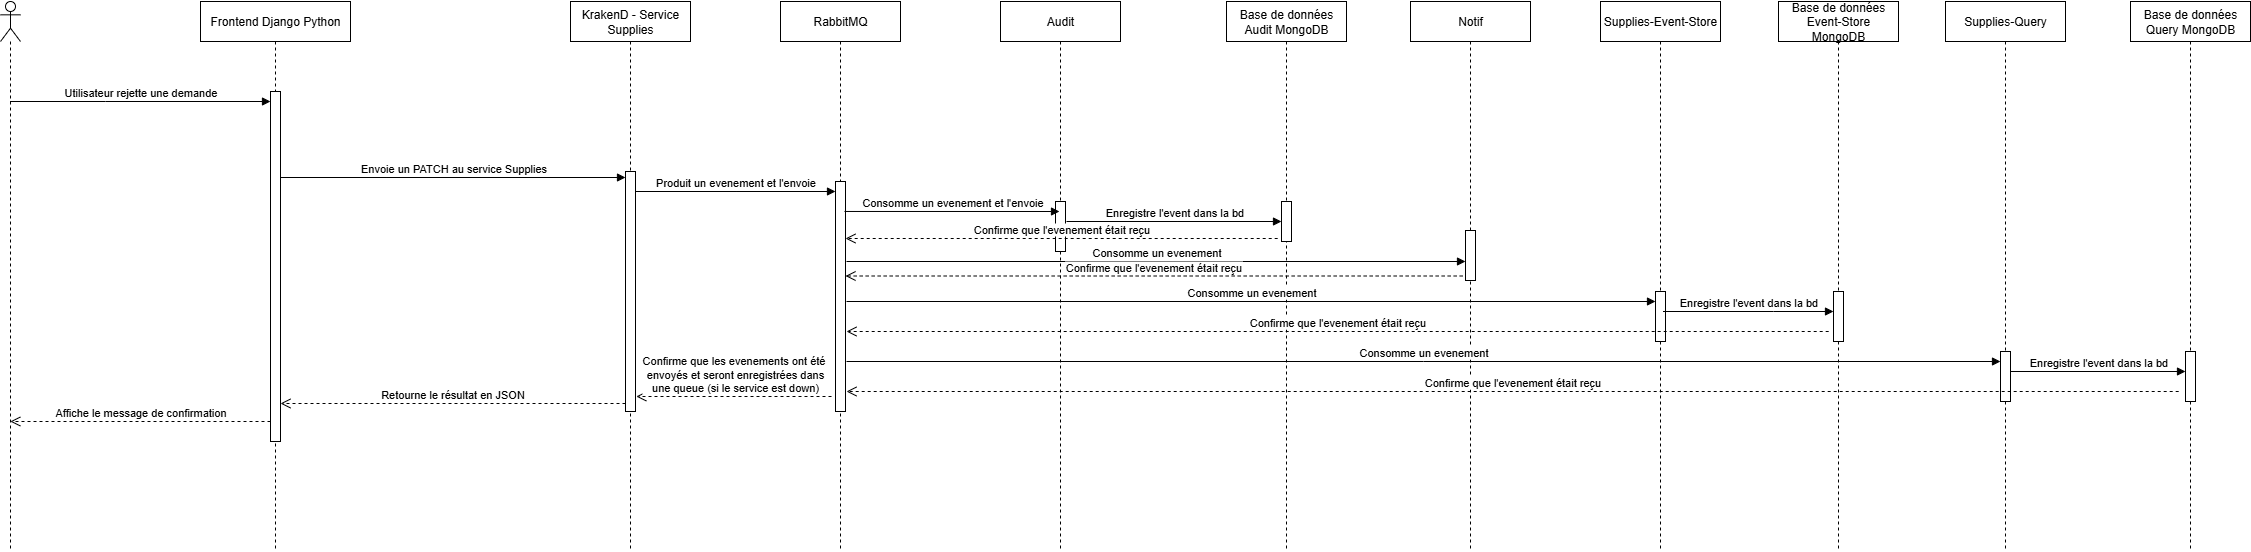

The diagram above was exported from draw.io. Its source (the exported page's mxGraphModel, read from the mxfile embedded in the PNG):
<mxGraphModel dx="1665" dy="757" grid="1" gridSize="10" guides="1" tooltips="1" connect="1" arrows="1" fold="1" page="1" pageScale="1" pageWidth="850" pageHeight="1100" math="0" shadow="0">
  <root>
    <mxCell id="0" />
    <mxCell id="1" parent="0" />
    <mxCell id="aM9ryv3xv72pqoxQDRHE-5" value="Frontend Django Python" style="shape=umlLifeline;perimeter=lifelinePerimeter;whiteSpace=wrap;html=1;container=0;dropTarget=0;collapsible=0;recursiveResize=0;outlineConnect=0;portConstraint=eastwest;newEdgeStyle={&quot;edgeStyle&quot;:&quot;elbowEdgeStyle&quot;,&quot;elbow&quot;:&quot;vertical&quot;,&quot;curved&quot;:0,&quot;rounded&quot;:0};" parent="1" vertex="1">
      <mxGeometry x="260" y="30" width="150" height="550" as="geometry" />
    </mxCell>
    <mxCell id="aM9ryv3xv72pqoxQDRHE-6" value="" style="html=1;points=[];perimeter=orthogonalPerimeter;outlineConnect=0;targetShapes=umlLifeline;portConstraint=eastwest;newEdgeStyle={&quot;edgeStyle&quot;:&quot;elbowEdgeStyle&quot;,&quot;elbow&quot;:&quot;vertical&quot;,&quot;curved&quot;:0,&quot;rounded&quot;:0};" parent="aM9ryv3xv72pqoxQDRHE-5" vertex="1">
      <mxGeometry x="70" y="90" width="10" height="350" as="geometry" />
    </mxCell>
    <mxCell id="aM9ryv3xv72pqoxQDRHE-7" value="Utilisateur rejette une demande" style="html=1;verticalAlign=bottom;endArrow=block;edgeStyle=elbowEdgeStyle;elbow=vertical;curved=0;rounded=0;" parent="1" source="00wRDX6nhMXzsEndpYq1-1" target="aM9ryv3xv72pqoxQDRHE-6" edge="1">
      <mxGeometry x="-0.0019" relative="1" as="geometry">
        <mxPoint x="80" y="130" as="sourcePoint" />
        <Array as="points">
          <mxPoint x="165" y="130" />
        </Array>
        <mxPoint x="300" y="130" as="targetPoint" />
        <mxPoint as="offset" />
      </mxGeometry>
    </mxCell>
    <mxCell id="00wRDX6nhMXzsEndpYq1-1" value="" style="shape=umlLifeline;perimeter=lifelinePerimeter;whiteSpace=wrap;html=1;container=1;dropTarget=0;collapsible=0;recursiveResize=0;outlineConnect=0;portConstraint=eastwest;newEdgeStyle={&quot;curved&quot;:0,&quot;rounded&quot;:0};participant=umlActor;" parent="1" vertex="1">
      <mxGeometry x="60" y="30" width="20" height="550" as="geometry" />
    </mxCell>
    <mxCell id="00wRDX6nhMXzsEndpYq1-3" value="KrakenD - Service Supplies" style="shape=umlLifeline;perimeter=lifelinePerimeter;whiteSpace=wrap;html=1;container=0;dropTarget=0;collapsible=0;recursiveResize=0;outlineConnect=0;portConstraint=eastwest;newEdgeStyle={&quot;edgeStyle&quot;:&quot;elbowEdgeStyle&quot;,&quot;elbow&quot;:&quot;vertical&quot;,&quot;curved&quot;:0,&quot;rounded&quot;:0};" parent="1" vertex="1">
      <mxGeometry x="630" y="30" width="120" height="550" as="geometry" />
    </mxCell>
    <mxCell id="00wRDX6nhMXzsEndpYq1-4" value="" style="html=1;points=[];perimeter=orthogonalPerimeter;outlineConnect=0;targetShapes=umlLifeline;portConstraint=eastwest;newEdgeStyle={&quot;edgeStyle&quot;:&quot;elbowEdgeStyle&quot;,&quot;elbow&quot;:&quot;vertical&quot;,&quot;curved&quot;:0,&quot;rounded&quot;:0};" parent="00wRDX6nhMXzsEndpYq1-3" vertex="1">
      <mxGeometry x="55" y="170" width="10" height="240" as="geometry" />
    </mxCell>
    <mxCell id="00wRDX6nhMXzsEndpYq1-5" value="RabbitMQ" style="shape=umlLifeline;perimeter=lifelinePerimeter;whiteSpace=wrap;html=1;container=0;dropTarget=0;collapsible=0;recursiveResize=0;outlineConnect=0;portConstraint=eastwest;newEdgeStyle={&quot;edgeStyle&quot;:&quot;elbowEdgeStyle&quot;,&quot;elbow&quot;:&quot;vertical&quot;,&quot;curved&quot;:0,&quot;rounded&quot;:0};" parent="1" vertex="1">
      <mxGeometry x="840" y="30" width="120" height="550" as="geometry" />
    </mxCell>
    <mxCell id="00wRDX6nhMXzsEndpYq1-6" value="" style="html=1;points=[];perimeter=orthogonalPerimeter;outlineConnect=0;targetShapes=umlLifeline;portConstraint=eastwest;newEdgeStyle={&quot;edgeStyle&quot;:&quot;elbowEdgeStyle&quot;,&quot;elbow&quot;:&quot;vertical&quot;,&quot;curved&quot;:0,&quot;rounded&quot;:0};" parent="00wRDX6nhMXzsEndpYq1-5" vertex="1">
      <mxGeometry x="55" y="180" width="10" height="230" as="geometry" />
    </mxCell>
    <mxCell id="00wRDX6nhMXzsEndpYq1-7" value="Base de données Audit MongoDB" style="shape=umlLifeline;perimeter=lifelinePerimeter;whiteSpace=wrap;html=1;container=0;dropTarget=0;collapsible=0;recursiveResize=0;outlineConnect=0;portConstraint=eastwest;newEdgeStyle={&quot;edgeStyle&quot;:&quot;elbowEdgeStyle&quot;,&quot;elbow&quot;:&quot;vertical&quot;,&quot;curved&quot;:0,&quot;rounded&quot;:0};" parent="1" vertex="1">
      <mxGeometry x="1286" y="30" width="120" height="550" as="geometry" />
    </mxCell>
    <mxCell id="00wRDX6nhMXzsEndpYq1-8" value="" style="html=1;points=[];perimeter=orthogonalPerimeter;outlineConnect=0;targetShapes=umlLifeline;portConstraint=eastwest;newEdgeStyle={&quot;edgeStyle&quot;:&quot;elbowEdgeStyle&quot;,&quot;elbow&quot;:&quot;vertical&quot;,&quot;curved&quot;:0,&quot;rounded&quot;:0};" parent="00wRDX6nhMXzsEndpYq1-7" vertex="1">
      <mxGeometry x="55" y="200" width="10" height="40" as="geometry" />
    </mxCell>
    <mxCell id="00wRDX6nhMXzsEndpYq1-10" value="Envoie un PATCH au service Supplies" style="html=1;verticalAlign=bottom;endArrow=block;edgeStyle=elbowEdgeStyle;elbow=vertical;curved=0;rounded=0;" parent="1" source="aM9ryv3xv72pqoxQDRHE-6" edge="1">
      <mxGeometry x="0.0029" relative="1" as="geometry">
        <mxPoint x="325" y="206" as="sourcePoint" />
        <Array as="points">
          <mxPoint x="445.51965517241376" y="206" />
        </Array>
        <mxPoint x="685" y="206" as="targetPoint" />
        <mxPoint as="offset" />
      </mxGeometry>
    </mxCell>
    <mxCell id="00wRDX6nhMXzsEndpYq1-11" value="Produit un evenement et l'envoie" style="html=1;verticalAlign=bottom;endArrow=block;edgeStyle=elbowEdgeStyle;elbow=vertical;curved=0;rounded=0;" parent="1" source="00wRDX6nhMXzsEndpYq1-4" target="00wRDX6nhMXzsEndpYq1-6" edge="1">
      <mxGeometry relative="1" as="geometry">
        <mxPoint x="710" y="220" as="sourcePoint" />
        <Array as="points">
          <mxPoint x="795.5196551724138" y="220" />
        </Array>
        <mxPoint x="955.1896551724137" y="220" as="targetPoint" />
      </mxGeometry>
    </mxCell>
    <mxCell id="00wRDX6nhMXzsEndpYq1-14" value="Retourne le résultat en JSON" style="html=1;verticalAlign=bottom;endArrow=open;dashed=1;endSize=8;edgeStyle=elbowEdgeStyle;elbow=vertical;curved=0;rounded=0;" parent="1" edge="1">
      <mxGeometry relative="1" as="geometry">
        <mxPoint x="340" y="432" as="targetPoint" />
        <Array as="points">
          <mxPoint x="530.3333333333333" y="432" />
        </Array>
        <mxPoint x="685" y="432" as="sourcePoint" />
      </mxGeometry>
    </mxCell>
    <mxCell id="00wRDX6nhMXzsEndpYq1-15" value="Affiche le message de confirmation" style="html=1;verticalAlign=bottom;endArrow=open;dashed=1;endSize=8;edgeStyle=elbowEdgeStyle;elbow=vertical;curved=0;rounded=0;" parent="1" edge="1">
      <mxGeometry relative="1" as="geometry">
        <mxPoint x="69.81034482758605" y="449.9999999999999" as="targetPoint" />
        <Array as="points">
          <mxPoint x="145.33333333333331" y="450" />
        </Array>
        <mxPoint x="330" y="450" as="sourcePoint" />
      </mxGeometry>
    </mxCell>
    <mxCell id="RMg12O4c-IMAl8gIh2xo-1" value="Base de données Event-Store MongoDB" style="shape=umlLifeline;perimeter=lifelinePerimeter;whiteSpace=wrap;html=1;container=0;dropTarget=0;collapsible=0;recursiveResize=0;outlineConnect=0;portConstraint=eastwest;newEdgeStyle={&quot;edgeStyle&quot;:&quot;elbowEdgeStyle&quot;,&quot;elbow&quot;:&quot;vertical&quot;,&quot;curved&quot;:0,&quot;rounded&quot;:0};" vertex="1" parent="1">
      <mxGeometry x="1838" y="30" width="120" height="550" as="geometry" />
    </mxCell>
    <mxCell id="RMg12O4c-IMAl8gIh2xo-2" value="" style="html=1;points=[];perimeter=orthogonalPerimeter;outlineConnect=0;targetShapes=umlLifeline;portConstraint=eastwest;newEdgeStyle={&quot;edgeStyle&quot;:&quot;elbowEdgeStyle&quot;,&quot;elbow&quot;:&quot;vertical&quot;,&quot;curved&quot;:0,&quot;rounded&quot;:0};" vertex="1" parent="RMg12O4c-IMAl8gIh2xo-1">
      <mxGeometry x="55" y="290" width="10" height="50" as="geometry" />
    </mxCell>
    <mxCell id="RMg12O4c-IMAl8gIh2xo-3" value="Audit" style="shape=umlLifeline;perimeter=lifelinePerimeter;whiteSpace=wrap;html=1;container=0;dropTarget=0;collapsible=0;recursiveResize=0;outlineConnect=0;portConstraint=eastwest;newEdgeStyle={&quot;edgeStyle&quot;:&quot;elbowEdgeStyle&quot;,&quot;elbow&quot;:&quot;vertical&quot;,&quot;curved&quot;:0,&quot;rounded&quot;:0};" vertex="1" parent="1">
      <mxGeometry x="1060" y="30" width="120" height="550" as="geometry" />
    </mxCell>
    <mxCell id="RMg12O4c-IMAl8gIh2xo-4" value="" style="html=1;points=[];perimeter=orthogonalPerimeter;outlineConnect=0;targetShapes=umlLifeline;portConstraint=eastwest;newEdgeStyle={&quot;edgeStyle&quot;:&quot;elbowEdgeStyle&quot;,&quot;elbow&quot;:&quot;vertical&quot;,&quot;curved&quot;:0,&quot;rounded&quot;:0};" vertex="1" parent="RMg12O4c-IMAl8gIh2xo-3">
      <mxGeometry x="55" y="200" width="10" height="50" as="geometry" />
    </mxCell>
    <mxCell id="RMg12O4c-IMAl8gIh2xo-5" value="Notif" style="shape=umlLifeline;perimeter=lifelinePerimeter;whiteSpace=wrap;html=1;container=0;dropTarget=0;collapsible=0;recursiveResize=0;outlineConnect=0;portConstraint=eastwest;newEdgeStyle={&quot;edgeStyle&quot;:&quot;elbowEdgeStyle&quot;,&quot;elbow&quot;:&quot;vertical&quot;,&quot;curved&quot;:0,&quot;rounded&quot;:0};" vertex="1" parent="1">
      <mxGeometry x="1470" y="30" width="120" height="550" as="geometry" />
    </mxCell>
    <mxCell id="RMg12O4c-IMAl8gIh2xo-6" value="" style="html=1;points=[];perimeter=orthogonalPerimeter;outlineConnect=0;targetShapes=umlLifeline;portConstraint=eastwest;newEdgeStyle={&quot;edgeStyle&quot;:&quot;elbowEdgeStyle&quot;,&quot;elbow&quot;:&quot;vertical&quot;,&quot;curved&quot;:0,&quot;rounded&quot;:0};" vertex="1" parent="RMg12O4c-IMAl8gIh2xo-5">
      <mxGeometry x="55" y="229" width="10" height="50" as="geometry" />
    </mxCell>
    <mxCell id="RMg12O4c-IMAl8gIh2xo-7" value="Base de données Query MongoDB" style="shape=umlLifeline;perimeter=lifelinePerimeter;whiteSpace=wrap;html=1;container=0;dropTarget=0;collapsible=0;recursiveResize=0;outlineConnect=0;portConstraint=eastwest;newEdgeStyle={&quot;edgeStyle&quot;:&quot;elbowEdgeStyle&quot;,&quot;elbow&quot;:&quot;vertical&quot;,&quot;curved&quot;:0,&quot;rounded&quot;:0};" vertex="1" parent="1">
      <mxGeometry x="2190" y="30" width="120" height="550" as="geometry" />
    </mxCell>
    <mxCell id="RMg12O4c-IMAl8gIh2xo-8" value="" style="html=1;points=[];perimeter=orthogonalPerimeter;outlineConnect=0;targetShapes=umlLifeline;portConstraint=eastwest;newEdgeStyle={&quot;edgeStyle&quot;:&quot;elbowEdgeStyle&quot;,&quot;elbow&quot;:&quot;vertical&quot;,&quot;curved&quot;:0,&quot;rounded&quot;:0};" vertex="1" parent="RMg12O4c-IMAl8gIh2xo-7">
      <mxGeometry x="55" y="350" width="10" height="50" as="geometry" />
    </mxCell>
    <mxCell id="RMg12O4c-IMAl8gIh2xo-9" value="Supplies-Query" style="shape=umlLifeline;perimeter=lifelinePerimeter;whiteSpace=wrap;html=1;container=0;dropTarget=0;collapsible=0;recursiveResize=0;outlineConnect=0;portConstraint=eastwest;newEdgeStyle={&quot;edgeStyle&quot;:&quot;elbowEdgeStyle&quot;,&quot;elbow&quot;:&quot;vertical&quot;,&quot;curved&quot;:0,&quot;rounded&quot;:0};" vertex="1" parent="1">
      <mxGeometry x="2005" y="30" width="120" height="550" as="geometry" />
    </mxCell>
    <mxCell id="RMg12O4c-IMAl8gIh2xo-10" value="" style="html=1;points=[];perimeter=orthogonalPerimeter;outlineConnect=0;targetShapes=umlLifeline;portConstraint=eastwest;newEdgeStyle={&quot;edgeStyle&quot;:&quot;elbowEdgeStyle&quot;,&quot;elbow&quot;:&quot;vertical&quot;,&quot;curved&quot;:0,&quot;rounded&quot;:0};" vertex="1" parent="RMg12O4c-IMAl8gIh2xo-9">
      <mxGeometry x="55" y="350" width="10" height="50" as="geometry" />
    </mxCell>
    <mxCell id="RMg12O4c-IMAl8gIh2xo-11" value="Supplies-Event-Store" style="shape=umlLifeline;perimeter=lifelinePerimeter;whiteSpace=wrap;html=1;container=0;dropTarget=0;collapsible=0;recursiveResize=0;outlineConnect=0;portConstraint=eastwest;newEdgeStyle={&quot;edgeStyle&quot;:&quot;elbowEdgeStyle&quot;,&quot;elbow&quot;:&quot;vertical&quot;,&quot;curved&quot;:0,&quot;rounded&quot;:0};" vertex="1" parent="1">
      <mxGeometry x="1660" y="30" width="120" height="550" as="geometry" />
    </mxCell>
    <mxCell id="RMg12O4c-IMAl8gIh2xo-12" value="" style="html=1;points=[];perimeter=orthogonalPerimeter;outlineConnect=0;targetShapes=umlLifeline;portConstraint=eastwest;newEdgeStyle={&quot;edgeStyle&quot;:&quot;elbowEdgeStyle&quot;,&quot;elbow&quot;:&quot;vertical&quot;,&quot;curved&quot;:0,&quot;rounded&quot;:0};" vertex="1" parent="RMg12O4c-IMAl8gIh2xo-11">
      <mxGeometry x="55" y="290" width="10" height="50" as="geometry" />
    </mxCell>
    <mxCell id="RMg12O4c-IMAl8gIh2xo-13" value="Consomme un evenement et l'envoie" style="html=1;verticalAlign=bottom;endArrow=block;edgeStyle=elbowEdgeStyle;elbow=vertical;curved=0;rounded=0;exitX=0.5;exitY=0.333;exitDx=0;exitDy=0;exitPerimeter=0;" edge="1" parent="1">
      <mxGeometry relative="1" as="geometry">
        <mxPoint x="904" y="239.97000000000003" as="sourcePoint" />
        <Array as="points" />
        <mxPoint x="1119" y="240" as="targetPoint" />
      </mxGeometry>
    </mxCell>
    <mxCell id="RMg12O4c-IMAl8gIh2xo-14" value="Enregistre l'event dans la bd" style="html=1;verticalAlign=bottom;endArrow=block;edgeStyle=elbowEdgeStyle;elbow=vertical;curved=0;rounded=0;exitX=0.5;exitY=0.333;exitDx=0;exitDy=0;exitPerimeter=0;" edge="1" parent="1">
      <mxGeometry relative="1" as="geometry">
        <mxPoint x="1126" y="250" as="sourcePoint" />
        <Array as="points">
          <mxPoint x="1236.5196551724139" y="250" />
        </Array>
        <mxPoint x="1341" y="250" as="targetPoint" />
      </mxGeometry>
    </mxCell>
    <mxCell id="RMg12O4c-IMAl8gIh2xo-15" value="Consomme un evenement" style="html=1;verticalAlign=bottom;endArrow=block;edgeStyle=elbowEdgeStyle;elbow=vertical;curved=0;rounded=0;exitX=0.5;exitY=0.333;exitDx=0;exitDy=0;exitPerimeter=0;" edge="1" parent="1" target="RMg12O4c-IMAl8gIh2xo-6">
      <mxGeometry relative="1" as="geometry">
        <mxPoint x="906" y="290" as="sourcePoint" />
        <Array as="points" />
        <mxPoint x="1440" y="290" as="targetPoint" />
      </mxGeometry>
    </mxCell>
    <mxCell id="RMg12O4c-IMAl8gIh2xo-16" value="Consomme un evenement" style="html=1;verticalAlign=bottom;endArrow=block;edgeStyle=elbowEdgeStyle;elbow=vertical;curved=0;rounded=0;exitX=0.5;exitY=0.333;exitDx=0;exitDy=0;exitPerimeter=0;" edge="1" parent="1" target="RMg12O4c-IMAl8gIh2xo-12">
      <mxGeometry relative="1" as="geometry">
        <mxPoint x="906" y="330" as="sourcePoint" />
        <Array as="points" />
        <mxPoint x="1525" y="330" as="targetPoint" />
      </mxGeometry>
    </mxCell>
    <mxCell id="RMg12O4c-IMAl8gIh2xo-17" value="Enregistre l'event dans la bd" style="html=1;verticalAlign=bottom;endArrow=block;edgeStyle=elbowEdgeStyle;elbow=vertical;curved=0;rounded=0;exitX=0.5;exitY=0.333;exitDx=0;exitDy=0;exitPerimeter=0;" edge="1" parent="1" target="RMg12O4c-IMAl8gIh2xo-2">
      <mxGeometry relative="1" as="geometry">
        <mxPoint x="1722.5" y="340" as="sourcePoint" />
        <Array as="points">
          <mxPoint x="1833.0196551724139" y="340" />
        </Array>
        <mxPoint x="1937.5" y="340" as="targetPoint" />
      </mxGeometry>
    </mxCell>
    <mxCell id="RMg12O4c-IMAl8gIh2xo-18" value="Consomme un evenement" style="html=1;verticalAlign=bottom;endArrow=block;edgeStyle=elbowEdgeStyle;elbow=vertical;curved=0;rounded=0;exitX=0.5;exitY=0.333;exitDx=0;exitDy=0;exitPerimeter=0;" edge="1" parent="1">
      <mxGeometry relative="1" as="geometry">
        <mxPoint x="906" y="390" as="sourcePoint" />
        <Array as="points" />
        <mxPoint x="2060" y="390" as="targetPoint" />
      </mxGeometry>
    </mxCell>
    <mxCell id="RMg12O4c-IMAl8gIh2xo-19" value="Enregistre l'event dans la bd" style="html=1;verticalAlign=bottom;endArrow=block;edgeStyle=elbowEdgeStyle;elbow=vertical;curved=0;rounded=0;exitX=0.5;exitY=0.333;exitDx=0;exitDy=0;exitPerimeter=0;" edge="1" parent="1" target="RMg12O4c-IMAl8gIh2xo-8">
      <mxGeometry relative="1" as="geometry">
        <mxPoint x="2070" y="400" as="sourcePoint" />
        <Array as="points">
          <mxPoint x="2180.519655172414" y="400" />
        </Array>
        <mxPoint x="2240.5" y="400" as="targetPoint" />
      </mxGeometry>
    </mxCell>
    <mxCell id="RMg12O4c-IMAl8gIh2xo-20" value="Confirme que les evenements ont été&lt;div&gt;&amp;nbsp;envoyés et seront enregistrées dans&lt;/div&gt;&lt;div&gt;&amp;nbsp;une queue (si le service est down)&lt;/div&gt;" style="html=1;verticalAlign=bottom;endArrow=open;dashed=1;endSize=8;edgeStyle=elbowEdgeStyle;elbow=vertical;curved=0;rounded=0;" edge="1" parent="1">
      <mxGeometry relative="1" as="geometry">
        <mxPoint x="695.81" y="425" as="targetPoint" />
        <Array as="points">
          <mxPoint x="771.3329885057472" y="425.0000000000001" />
        </Array>
        <mxPoint x="891" y="425" as="sourcePoint" />
      </mxGeometry>
    </mxCell>
    <mxCell id="RMg12O4c-IMAl8gIh2xo-23" value="Confirme que l'evenement était reçu" style="html=1;verticalAlign=bottom;endArrow=open;dashed=1;endSize=8;edgeStyle=elbowEdgeStyle;elbow=vertical;curved=0;rounded=0;" edge="1" parent="1" target="00wRDX6nhMXzsEndpYq1-6">
      <mxGeometry relative="1" as="geometry">
        <mxPoint x="1142" y="267" as="targetPoint" />
        <Array as="points">
          <mxPoint x="1217.5229885057472" y="267.0000000000001" />
        </Array>
        <mxPoint x="1337.19" y="267" as="sourcePoint" />
      </mxGeometry>
    </mxCell>
    <mxCell id="RMg12O4c-IMAl8gIh2xo-24" value="Confirme que l'evenement était reçu" style="html=1;verticalAlign=bottom;endArrow=open;dashed=1;endSize=8;edgeStyle=elbowEdgeStyle;elbow=vertical;curved=0;rounded=0;" edge="1" parent="1" target="00wRDX6nhMXzsEndpYq1-6">
      <mxGeometry relative="1" as="geometry">
        <mxPoint x="1090" y="304.5" as="targetPoint" />
        <Array as="points">
          <mxPoint x="1402.5229885057472" y="304.5000000000001" />
        </Array>
        <mxPoint x="1522.19" y="304.5" as="sourcePoint" />
      </mxGeometry>
    </mxCell>
    <mxCell id="RMg12O4c-IMAl8gIh2xo-25" value="Confirme que l'evenement était reçu" style="html=1;verticalAlign=bottom;endArrow=open;dashed=1;endSize=8;edgeStyle=elbowEdgeStyle;elbow=vertical;curved=0;rounded=0;" edge="1" parent="1">
      <mxGeometry relative="1" as="geometry">
        <mxPoint x="906" y="360" as="targetPoint" />
        <Array as="points">
          <mxPoint x="1768.5229885057472" y="360.0000000000001" />
        </Array>
        <mxPoint x="1888.19" y="360" as="sourcePoint" />
      </mxGeometry>
    </mxCell>
    <mxCell id="RMg12O4c-IMAl8gIh2xo-26" value="Confirme que l'evenement était reçu" style="html=1;verticalAlign=bottom;endArrow=open;dashed=1;endSize=8;edgeStyle=elbowEdgeStyle;elbow=vertical;curved=0;rounded=0;" edge="1" parent="1">
      <mxGeometry relative="1" as="geometry">
        <mxPoint x="906" y="420" as="targetPoint" />
        <Array as="points">
          <mxPoint x="2118.522988505747" y="420.0000000000001" />
        </Array>
        <mxPoint x="2238.19" y="420" as="sourcePoint" />
      </mxGeometry>
    </mxCell>
  </root>
</mxGraphModel>